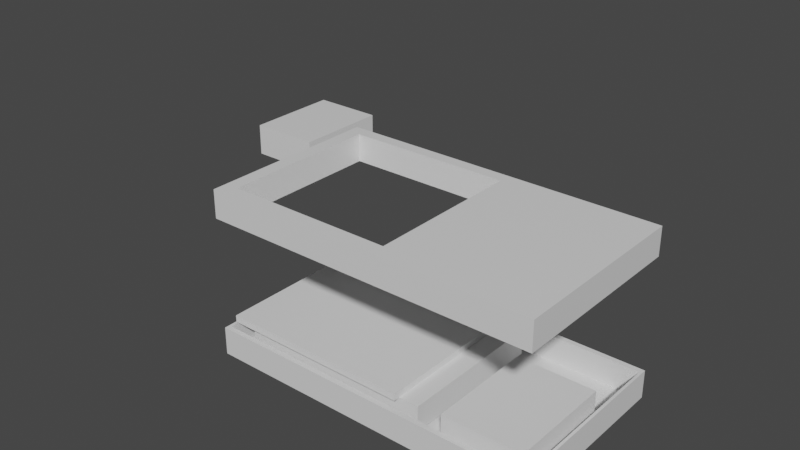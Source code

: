 # Source: game_console.blend  (saved by Blender 2.90.8; exported with 4.5.12 LTS)
import bpy
from mathutils import Matrix  # noqa: F401  (used for matrix-valued properties, if any)

bpy.ops.wm.read_factory_settings(use_empty=True)
scene = bpy.context.scene
scene.name = 'Scene'

# ---- collections
col_collection = bpy.data.collections.new('Collection'); scene.collection.children.link(col_collection)

# ---- materials (node trees are filled in below, after node groups)
mat_material = bpy.data.materials.new('Material')
mat_material.alpha_threshold = 0.0
mat_material.use_transparent_shadow = False
mat_material.line_color = (0.0, 0.0, 0.0, 1.0)
mat_material_001 = bpy.data.materials.new('Material.001')
mat_material_001.alpha_threshold = 0.0
mat_material_001.use_transparent_shadow = False
mat_material_001.line_color = (0.0, 0.0, 0.0, 1.0)
mat_material_004 = bpy.data.materials.new('Material.004')
mat_material_004.alpha_threshold = 0.0
mat_material_004.use_transparent_shadow = False
mat_material_004.line_color = (0.0, 0.0, 0.0, 1.0)
mat_material_006 = bpy.data.materials.new('Material.006')
mat_material_006.alpha_threshold = 0.0
mat_material_006.use_transparent_shadow = False
mat_material_006.line_color = (0.0, 0.0, 0.0, 1.0)
mat_material_007 = bpy.data.materials.new('Material.007')
mat_material_007.alpha_threshold = 0.0
mat_material_007.use_transparent_shadow = False
mat_material_007.line_color = (0.0, 0.0, 0.0, 1.0)
mat_material_008 = bpy.data.materials.new('Material.008')
mat_material_008.alpha_threshold = 0.0
mat_material_008.use_transparent_shadow = False
mat_material_008.line_color = (0.0, 0.0, 0.0, 1.0)

# ---- material node trees
mat_material.use_nodes = True; mat_material.node_tree.nodes.clear()
_N = mat_material.node_tree.nodes; _L = mat_material.node_tree.links
n0 = _N.new('ShaderNodeOutputMaterial'); n0.name = 'Material Output'; n0.location = (300, 300)
n1 = _N.new('ShaderNodeBsdfPrincipled'); n1.name = 'Principled BSDF'; n1.location = (10, 300)
n1.distribution = 'GGX'
n1.subsurface_method = 'BURLEY'
n1.inputs[2].default_value = 0.4
n1.inputs[3].default_value = 1.45
n1.inputs[27].default_value = (0.0, 0.0, 0.0, 1.0)
n1.inputs[28].default_value = 1.0
_L.new(n1.outputs[0], n0.inputs[0])
n0.is_active_output = True
mat_material_001.use_nodes = True; mat_material_001.node_tree.nodes.clear()
_N = mat_material_001.node_tree.nodes; _L = mat_material_001.node_tree.links
n0 = _N.new('ShaderNodeOutputMaterial'); n0.name = 'Material Output'; n0.location = (300, 300)
n1 = _N.new('ShaderNodeBsdfPrincipled'); n1.name = 'Principled BSDF'; n1.location = (10, 300)
n1.distribution = 'GGX'
n1.subsurface_method = 'BURLEY'
n1.inputs[2].default_value = 0.4
n1.inputs[3].default_value = 1.45
n1.inputs[27].default_value = (0.0, 0.0, 0.0, 1.0)
n1.inputs[28].default_value = 1.0
_L.new(n1.outputs[0], n0.inputs[0])
n0.is_active_output = True
mat_material_004.use_nodes = True; mat_material_004.node_tree.nodes.clear()
_N = mat_material_004.node_tree.nodes; _L = mat_material_004.node_tree.links
n0 = _N.new('ShaderNodeOutputMaterial'); n0.name = 'Material Output'; n0.location = (300, 300)
n1 = _N.new('ShaderNodeBsdfPrincipled'); n1.name = 'Principled BSDF'; n1.location = (10, 300)
n1.distribution = 'GGX'
n1.subsurface_method = 'BURLEY'
n1.inputs[2].default_value = 0.4
n1.inputs[3].default_value = 1.45
n1.inputs[27].default_value = (0.0, 0.0, 0.0, 1.0)
n1.inputs[28].default_value = 1.0
_L.new(n1.outputs[0], n0.inputs[0])
n0.is_active_output = True
mat_material_006.use_nodes = True; mat_material_006.node_tree.nodes.clear()
_N = mat_material_006.node_tree.nodes; _L = mat_material_006.node_tree.links
n0 = _N.new('ShaderNodeOutputMaterial'); n0.name = 'Material Output'; n0.location = (300, 300)
n1 = _N.new('ShaderNodeBsdfPrincipled'); n1.name = 'Principled BSDF'; n1.location = (10, 300)
n1.distribution = 'GGX'
n1.subsurface_method = 'BURLEY'
n1.inputs[2].default_value = 0.4
n1.inputs[3].default_value = 1.45
n1.inputs[27].default_value = (0.0, 0.0, 0.0, 1.0)
n1.inputs[28].default_value = 1.0
_L.new(n1.outputs[0], n0.inputs[0])
n0.is_active_output = True
mat_material_007.use_nodes = True; mat_material_007.node_tree.nodes.clear()
_N = mat_material_007.node_tree.nodes; _L = mat_material_007.node_tree.links
n0 = _N.new('ShaderNodeOutputMaterial'); n0.name = 'Material Output'; n0.location = (300, 300)
n1 = _N.new('ShaderNodeBsdfPrincipled'); n1.name = 'Principled BSDF'; n1.location = (10, 300)
n1.distribution = 'GGX'
n1.subsurface_method = 'BURLEY'
n1.inputs[2].default_value = 0.4
n1.inputs[3].default_value = 1.45
n1.inputs[27].default_value = (0.0, 0.0, 0.0, 1.0)
n1.inputs[28].default_value = 1.0
_L.new(n1.outputs[0], n0.inputs[0])
n0.is_active_output = True
mat_material_008.use_nodes = True; mat_material_008.node_tree.nodes.clear()
_N = mat_material_008.node_tree.nodes; _L = mat_material_008.node_tree.links
n0 = _N.new('ShaderNodeOutputMaterial'); n0.name = 'Material Output'; n0.location = (300, 300)
n1 = _N.new('ShaderNodeBsdfPrincipled'); n1.name = 'Principled BSDF'; n1.location = (10, 300)
n1.distribution = 'GGX'
n1.subsurface_method = 'BURLEY'
n1.inputs[2].default_value = 0.4
n1.inputs[3].default_value = 1.45
n1.inputs[27].default_value = (0.0, 0.0, 0.0, 1.0)
n1.inputs[28].default_value = 1.0
_L.new(n1.outputs[0], n0.inputs[0])
n0.is_active_output = True

# ---- world
world_world = bpy.data.worlds.new('World'); scene.world = world_world
world_world.use_nodes = True; world_world.node_tree.nodes.clear()
_N = world_world.node_tree.nodes; _L = world_world.node_tree.links
n0 = _N.new('ShaderNodeOutputWorld'); n0.name = 'World Output'; n0.location = (300, 300)
n1 = _N.new('ShaderNodeBackground'); n1.name = 'Background'; n1.location = (10, 300)
n1.inputs[0].default_value = (0.05088, 0.05088, 0.05088, 1.0)
_L.new(n1.outputs[0], n0.inputs[0])
n0.is_active_output = True
world_world.color = (0.05088, 0.05088, 0.05088)
world_world.use_sun_shadow = False
world_world.sun_shadow_jitter_overblur = 0.0

# ---- meshes
me_cube = bpy.data.meshes.new('Cube')
me_cube.from_pydata([(0.9838, 0.9454, -0.8944), (0.9838, -0.9454, -0.8944), (-0.9838, 0.9454, -0.8944), (-0.9838, -0.9454, -0.8944), (1.0, 1.0, 1.0), (1.0, 1.0, -1.0), (1.0, -1.0, 1.0), (1.0, -1.0, -1.0), (-1.0, 1.0, 1.0), (-1.0, 1.0, -1.0), (-1.0, -1.0, 1.0), (-1.0, -1.0, -1.0), (0.9838, -0.9454, 1.0), (-0.9838, -0.9454, 1.0), (-0.9838, 0.9454, 1.0), (0.9838, 0.9454, 1.0)], [], [(1, 3, 13, 12), (3, 2, 14, 13), (2, 3, 1, 0), (0, 1, 12, 15), (2, 0, 15, 14), (4, 8, 10, 13, 14, 15), (7, 6, 10, 11), (11, 10, 8, 9), (9, 5, 7, 11), (5, 4, 6, 7), (9, 8, 4, 5), (15, 12, 13, 10, 6, 4)])
_uv = me_cube.uv_layers.new(name='UVMap')
_uv.uv.foreach_set('vector', [0.375, 0.75, 0.375, 1.0, 0.6118, 1.0, 0.6118, 0.75, 0.375, 0.0, 0.375, 0.25, 0.6118, 0.25, 0.6118, 0.0, 0.125, 0.5, 0.125, 0.75, 0.375, 0.75, 0.375, 0.5, 0.375, 0.5, 0.375, 0.75, 0.6118, 0.75, 0.6118, 0.5, 0.375, 0.25, 0.375, 0.5, 0.6118, 0.5, 0.6118, 0.25, 0.625, 0.5, 0.875, 0.5, 0.875, 0.75, 0.873, 0.7432, 0.873, 0.5068, 0.627, 0.5068, 0.375, 0.75, 0.625, 0.75, 0.625, 1.0, 0.375, 1.0, 0.375, 0.0, 0.625, 0.0, 0.625, 0.25, 0.375, 0.25, 0.125, 0.5, 0.375, 0.5, 0.375, 0.75, 0.125, 0.75, 0.375, 0.5, 0.625, 0.5, 0.625, 0.75, 0.375, 0.75, 0.375, 0.25, 0.625, 0.25, 0.625, 0.5, 0.375, 0.5, 0.627, 0.5068, 0.627, 0.7432, 0.873, 0.7432, 0.875, 0.75, 0.625, 0.75, 0.625, 0.5])
me_cube.materials.append(mat_material)
me_cube.use_remesh_preserve_volume = False
me_cube.use_remesh_preserve_attributes = False
me_cube.use_mirror_vertex_groups = False
me_cube.update()
me_cube_002 = bpy.data.meshes.new('Cube.002')
me_cube_002.from_pydata([(0.9554, 0.936, 0.9377), (0.9554, -0.9114, 0.9377), (0.1234, 0.936, 0.9377), (0.1234, -0.9114, 0.9377), (1.0, 1.0, 1.0), (1.0, 1.0, -1.0), (1.0, -1.0, 1.0), (1.0, -1.0, -1.0), (-1.0, 1.0, 1.0), (-1.0, 1.0, -1.0), (-1.0, -1.0, 1.0), (-1.0, -1.0, -1.0), (0.08875, -0.8417, 1.0), (0.08875, -0.8417, -1.0), (-0.9163, -0.8417, 1.0), (-0.9163, -0.8417, -1.0), (-0.9163, 0.8664, 1.0), (-0.9163, 0.8664, -1.0), (0.08875, 0.8664, 1.0), (0.08875, 0.8664, -1.0), (0.08875, 0.08875, -1.0), (0.9554, -0.9114, -1.0), (0.1234, -0.9114, -1.0), (0.1234, 0.1234, -1.0), (0.1234, 0.936, -1.0), (0.936, 0.936, -1.0), (0.9554, 0.936, -1.0)], [], [(0, 1, 3, 2), (4, 8, 10, 14, 16, 18), (7, 6, 10, 11), (11, 10, 8, 9), (9, 5, 25, 24, 23, 20, 19, 17), (5, 4, 6, 7), (9, 8, 4, 5), (17, 16, 14, 15), (15, 14, 12, 13), (17, 15, 13, 20, 23, 22, 21, 26, 25, 5, 7, 11, 9), (18, 12, 14, 10, 6, 4), (13, 12, 18, 19, 20), (19, 18, 16, 17), (24, 2, 3, 22, 23), (22, 3, 1, 21), (21, 1, 0, 26), (26, 0, 2, 24, 25)])
_uv = me_cube_002.uv_layers.new(name='UVMap')
_uv.uv.foreach_set('vector', [0.625, 0.5, 0.625, 0.75, 0.875, 0.75, 0.875, 0.5, 0.625, 0.5, 0.875, 0.5, 0.875, 0.75, 0.8645, 0.7302, 0.8645, 0.5167, 0.7389, 0.5167, 0.375, 0.75, 0.625, 0.75, 0.625, 1.0, 0.375, 1.0, 0.375, 0.0, 0.625, 0.0, 0.625, 0.25, 0.375, 0.25, 0.125, 0.5, 0.375, 0.5, 0.367, 0.508, 0.2654, 0.508, 0.2654, 0.6096, 0.2611, 0.6139, 0.2611, 0.5167, 0.1355, 0.5167, 0.375, 0.5, 0.625, 0.5, 0.625, 0.75, 0.375, 0.75, 0.375, 0.25, 0.625, 0.25, 0.625, 0.5, 0.375, 0.5, 0.4154, 0.25, 0.5684, 0.25, 0.5684, 0.0, 0.4154, 0.0, 0.4154, 1.0, 0.5684, 1.0, 0.5684, 0.75, 0.4154, 0.75, 0.1355, 0.5167, 0.1355, 0.7302, 0.2611, 0.7302, 0.2611, 0.6139, 0.2654, 0.6096, 0.2654, 0.7389, 0.3694, 0.7389, 0.3694, 0.508, 0.367, 0.508, 0.375, 0.5, 0.375, 0.75, 0.125, 0.75, 0.125, 0.5, 0.7389, 0.5167, 0.7389, 0.7302, 0.8645, 0.7302, 0.875, 0.75, 0.625, 0.75, 0.625, 0.5, 0.4154, 0.75, 0.5684, 0.75, 0.5684, 0.5, 0.4154, 0.5, 0.4154, 0.6138, 0.4154, 0.5, 0.5684, 0.5, 0.5684, 0.25, 0.4154, 0.25, 0.4649, 0.25, 0.625, 0.25, 0.625, 0.0, 0.4649, 0.0, 0.4649, 0.14, 0.4649, 1.0, 0.625, 1.0, 0.625, 0.75, 0.4649, 0.75, 0.4649, 0.75, 0.625, 0.75, 0.625, 0.5, 0.4649, 0.5, 0.4649, 0.5, 0.625, 0.5, 0.625, 0.25, 0.4649, 0.25, 0.4649, 0.4942])
me_cube_002.materials.append(mat_material_001)
me_cube_002.use_remesh_preserve_volume = False
me_cube_002.use_remesh_preserve_attributes = False
me_cube_002.use_mirror_vertex_groups = False
me_cube_002.update()
me_cube_005 = bpy.data.meshes.new('Cube.005')
me_cube_005.from_pydata([(1.0, 1.0, 1.0), (1.0, 1.0, -1.0), (1.0, -1.0, 1.0), (1.0, -1.0, -1.0), (-1.0, 1.0, 1.0), (-1.0, 1.0, -1.0), (-1.0, -1.0, 1.0), (-1.0, -1.0, -1.0)], [], [(0, 4, 6, 2), (3, 2, 6, 7), (7, 6, 4, 5), (5, 1, 3, 7), (1, 0, 2, 3), (5, 4, 0, 1)])
_uv = me_cube_005.uv_layers.new(name='UVMap')
_uv.uv.foreach_set('vector', [0.625, 0.5, 0.875, 0.5, 0.875, 0.75, 0.625, 0.75, 0.375, 0.75, 0.625, 0.75, 0.625, 1.0, 0.375, 1.0, 0.375, 0.0, 0.625, 0.0, 0.625, 0.25, 0.375, 0.25, 0.125, 0.5, 0.375, 0.5, 0.375, 0.75, 0.125, 0.75, 0.375, 0.5, 0.625, 0.5, 0.625, 0.75, 0.375, 0.75, 0.375, 0.25, 0.625, 0.25, 0.625, 0.5, 0.375, 0.5])
me_cube_005.materials.append(mat_material_004)
me_cube_005.use_remesh_preserve_volume = False
me_cube_005.use_remesh_preserve_attributes = False
me_cube_005.use_mirror_vertex_groups = False
me_cube_005.update()
me_cube_007 = bpy.data.meshes.new('Cube.007')
me_cube_007.from_pydata([(1.0, 1.0, 1.0), (1.0, 1.0, -1.0), (1.0, -1.0, 1.0), (1.0, -1.0, -1.0), (-1.0, 1.0, 1.0), (-1.0, 1.0, -1.0), (-1.0, -1.0, 1.0), (-1.0, -1.0, -1.0)], [], [(0, 4, 6, 2), (3, 2, 6, 7), (7, 6, 4, 5), (5, 1, 3, 7), (1, 0, 2, 3), (5, 4, 0, 1)])
_uv = me_cube_007.uv_layers.new(name='UVMap')
_uv.uv.foreach_set('vector', [0.625, 0.5, 0.875, 0.5, 0.875, 0.75, 0.625, 0.75, 0.375, 0.75, 0.625, 0.75, 0.625, 1.0, 0.375, 1.0, 0.375, 0.0, 0.625, 0.0, 0.625, 0.25, 0.375, 0.25, 0.125, 0.5, 0.375, 0.5, 0.375, 0.75, 0.125, 0.75, 0.375, 0.5, 0.625, 0.5, 0.625, 0.75, 0.375, 0.75, 0.375, 0.25, 0.625, 0.25, 0.625, 0.5, 0.375, 0.5])
me_cube_007.materials.append(mat_material_006)
me_cube_007.use_remesh_preserve_volume = False
me_cube_007.use_remesh_preserve_attributes = False
me_cube_007.use_mirror_vertex_groups = False
me_cube_007.update()
me_cube_008 = bpy.data.meshes.new('Cube.008')
me_cube_008.from_pydata([(1.0, 1.0, 1.0), (1.0, 1.0, -1.0), (1.0, -1.0, 1.0), (1.0, -1.0, -1.0), (-1.0, 1.0, 1.0), (-1.0, 1.0, -1.0), (-1.0, -1.0, 1.0), (-1.0, -1.0, -1.0)], [], [(0, 4, 6, 2), (3, 2, 6, 7), (7, 6, 4, 5), (5, 1, 3, 7), (1, 0, 2, 3), (5, 4, 0, 1)])
_uv = me_cube_008.uv_layers.new(name='UVMap')
_uv.uv.foreach_set('vector', [0.625, 0.5, 0.875, 0.5, 0.875, 0.75, 0.625, 0.75, 0.375, 0.75, 0.625, 0.75, 0.625, 1.0, 0.375, 1.0, 0.375, 0.0, 0.625, 0.0, 0.625, 0.25, 0.375, 0.25, 0.125, 0.5, 0.375, 0.5, 0.375, 0.75, 0.125, 0.75, 0.375, 0.5, 0.625, 0.5, 0.625, 0.75, 0.375, 0.75, 0.375, 0.25, 0.625, 0.25, 0.625, 0.5, 0.375, 0.5])
me_cube_008.materials.append(mat_material_007)
me_cube_008.use_remesh_preserve_volume = False
me_cube_008.use_remesh_preserve_attributes = False
me_cube_008.use_mirror_vertex_groups = False
me_cube_008.update()
me_cube_009 = bpy.data.meshes.new('Cube.009')
me_cube_009.from_pydata([(1.0, 1.0, 1.0), (1.0, 1.0, -1.0), (1.0, -1.0, 1.0), (1.0, -1.0, -1.0), (-1.0, 1.0, 1.0), (-1.0, 1.0, -1.0), (-1.0, -1.0, 1.0), (-1.0, -1.0, -1.0)], [], [(0, 4, 6, 2), (3, 2, 6, 7), (7, 6, 4, 5), (5, 1, 3, 7), (1, 0, 2, 3), (5, 4, 0, 1)])
_uv = me_cube_009.uv_layers.new(name='UVMap')
_uv.uv.foreach_set('vector', [0.625, 0.5, 0.875, 0.5, 0.875, 0.75, 0.625, 0.75, 0.375, 0.75, 0.625, 0.75, 0.625, 1.0, 0.375, 1.0, 0.375, 0.0, 0.625, 0.0, 0.625, 0.25, 0.375, 0.25, 0.125, 0.5, 0.375, 0.5, 0.375, 0.75, 0.125, 0.75, 0.375, 0.5, 0.625, 0.5, 0.625, 0.75, 0.375, 0.75, 0.375, 0.25, 0.625, 0.25, 0.625, 0.5, 0.375, 0.5])
me_cube_009.materials.append(mat_material_008)
me_cube_009.use_remesh_preserve_volume = False
me_cube_009.use_remesh_preserve_attributes = False
me_cube_009.use_mirror_vertex_groups = False
me_cube_009.update()

# ---- objects
ob_cube = bpy.data.objects.new('Cube', me_cube)
ob_cube_001 = bpy.data.objects.new('Cube.001', me_cube_002)
ob_cube_003 = bpy.data.objects.new('Cube.003', me_cube_005)
ob_cube_002 = bpy.data.objects.new('Cube.002', me_cube_007)
ob_cube_004 = bpy.data.objects.new('Cube.004', me_cube_008)
ob_cube_005 = bpy.data.objects.new('Cube.005', me_cube_009)

# ---- transforms, parenting, visibility, modifiers, constraints
ob_cube.location = (0.0, -0.01172, 1.481)
ob_cube.scale = (26.21, 14.71, 2.236)
ob_cube.lock_rotations_4d = False
ob_cube.empty_display_type = 'ARROWS'
ob_cube.lineart.crease_threshold = 0.0
ob_cube_001.location = (-0.04408, 0.05378, 23.75)
ob_cube_001.scale = (26.21, 14.71, 2.236)
ob_cube_001.lock_rotations_4d = False
ob_cube_001.empty_display_type = 'ARROWS'
ob_cube_001.lineart.crease_threshold = 0.0
ob_cube_003.location = (-52.98, 33.23, 11.85)
ob_cube_003.scale = (6.256, 8.478, 2.8)
ob_cube_003.lock_rotations_4d = False
ob_cube_003.empty_display_type = 'ARROWS'
ob_cube_003.lineart.crease_threshold = 0.0
ob_cube_002.location = (18.46, -4.415, 3.427)
ob_cube_002.scale = (6.256, 8.478, 2.051)
ob_cube_002.lock_rotations_4d = False
ob_cube_002.empty_display_type = 'ARROWS'
ob_cube_002.lineart.crease_threshold = 0.0
ob_cube_004.location = (-7.425, -0.1147, 2.189)
ob_cube_004.rotation_euler = (0.0, 0.0, -1.574)
ob_cube_004.scale = (12.02, 15.35, 2.051)
ob_cube_004.lock_rotations_4d = False
ob_cube_004.empty_display_type = 'ARROWS'
ob_cube_004.lineart.crease_threshold = 0.0
ob_cube_005.location = (-10.38, 0.04514, 4.716)
ob_cube_005.rotation_euler = (0.0, 0.0, -1.574)
ob_cube_005.scale = (13.13, 15.14, 0.541)
ob_cube_005.lock_rotations_4d = False
ob_cube_005.empty_display_type = 'ARROWS'
ob_cube_005.lineart.crease_threshold = 0.0

# ---- collection membership
col_collection.objects.link(ob_cube)
col_collection.objects.link(ob_cube_001)
col_collection.objects.link(ob_cube_003)
col_collection.objects.link(ob_cube_002)
col_collection.objects.link(ob_cube_004)
col_collection.objects.link(ob_cube_005)

# ---- scene / render settings (as saved in the file)
scene.frame_start = 1; scene.frame_end = 250; scene.frame_set(1)
scene.render.engine = 'BLENDER_EEVEE_NEXT'
scene.cycles.use_denoising = False
scene.cycles.samples = 128
scene.cycles.sampling_pattern = 'TABULATED_SOBOL'
scene.cycles.use_adaptive_sampling = False
scene.cycles.use_light_tree = False
scene.view_settings.view_transform = 'Filmic'
bpy.context.view_layer.update()

# ---- added for rendering (the .blend has no active camera and no usable light): camera, sun
cam_auto = bpy.data.cameras.new('AutoCamera')
cam_auto.lens = 50.0
cam_auto.sensor_width = 36.0
cam_auto.clip_end = 1718.32
ob_auto_camera = bpy.data.objects.new('AutoCamera', cam_auto)
scene.collection.objects.link(ob_auto_camera)
ob_auto_camera.location = (81.3983, -103.999, 90.942)
ob_auto_camera.rotation_euler = (1.09748, -7.21219e-08, 0.694738)
scene.camera = ob_auto_camera
light_auto_sun = bpy.data.lights.new('AutoSun', 'SUN')
light_auto_sun.energy = 3.0
light_auto_sun.angle = 0.0523599
ob_auto_sun = bpy.data.objects.new('AutoSun', light_auto_sun)
scene.collection.objects.link(ob_auto_sun)
ob_auto_sun.rotation_euler = (0.872665, 0.174533, 0.523599)
bpy.context.view_layer.update()
